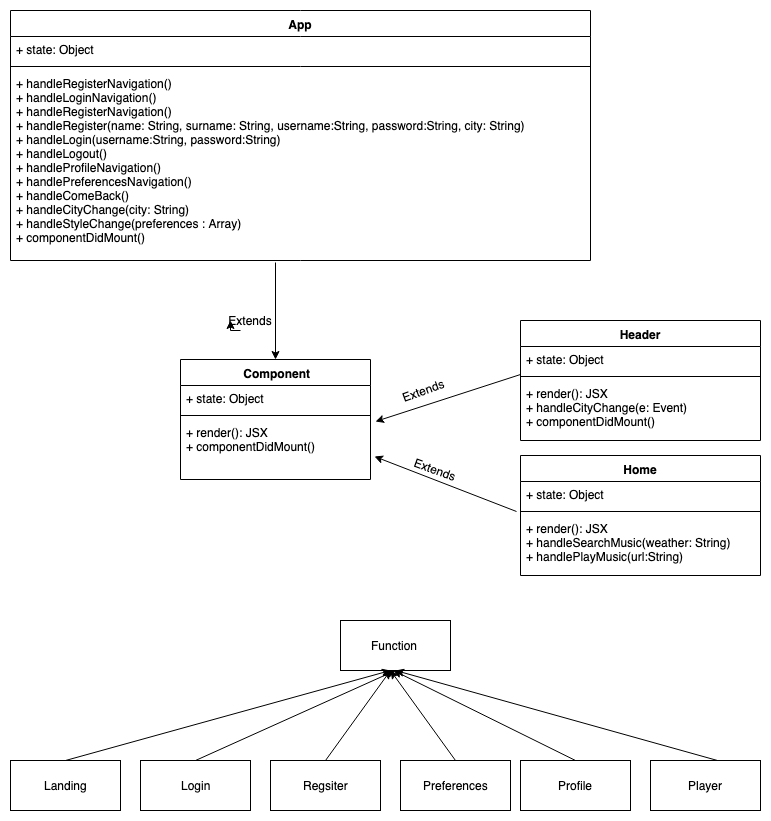

The diagram above was exported from draw.io. Its source (the exported page's mxGraphModel, read from the mxfile embedded in the PNG):
<mxGraphModel dx="837" dy="477" grid="1" gridSize="10" guides="1" tooltips="1" connect="1" arrows="1" fold="1" page="1" pageScale="1" pageWidth="827" pageHeight="1169" math="0" shadow="0">
  <root>
    <mxCell id="0" />
    <mxCell id="1" parent="0" />
    <mxCell id="5O0mLsrp4x9bBhUODrm5-1" value="App" style="swimlane;fontStyle=1;align=center;verticalAlign=top;childLayout=stackLayout;horizontal=1;startSize=26;horizontalStack=0;resizeParent=1;resizeParentMax=0;resizeLast=0;collapsible=1;marginBottom=0;" vertex="1" parent="1">
      <mxGeometry x="20" y="20" width="580" height="250" as="geometry" />
    </mxCell>
    <mxCell id="5O0mLsrp4x9bBhUODrm5-2" value="+ state: Object" style="text;strokeColor=none;fillColor=none;align=left;verticalAlign=top;spacingLeft=4;spacingRight=4;overflow=hidden;rotatable=0;points=[[0,0.5],[1,0.5]];portConstraint=eastwest;" vertex="1" parent="5O0mLsrp4x9bBhUODrm5-1">
      <mxGeometry y="26" width="580" height="26" as="geometry" />
    </mxCell>
    <mxCell id="5O0mLsrp4x9bBhUODrm5-3" value="" style="line;strokeWidth=1;fillColor=none;align=left;verticalAlign=middle;spacingTop=-1;spacingLeft=3;spacingRight=3;rotatable=0;labelPosition=right;points=[];portConstraint=eastwest;" vertex="1" parent="5O0mLsrp4x9bBhUODrm5-1">
      <mxGeometry y="52" width="580" height="8" as="geometry" />
    </mxCell>
    <mxCell id="5O0mLsrp4x9bBhUODrm5-4" value="+ handleRegisterNavigation()&#10;+ handleLoginNavigation()&#10;+ handleRegisterNavigation()&#10;+ handleRegister(name: String, surname: String, username:String, password:String, city: String)&#10;+ handleLogin(username:String, password:String)&#10;+ handleLogout()&#10;+ handleProfileNavigation()&#10;+ handlePreferencesNavigation()&#10;+ handleComeBack()&#10;+ handleCityChange(city: String)&#10;+ handleStyleChange(preferences : Array)&#10;+ componentDidMount()&#10;" style="text;strokeColor=none;fillColor=none;align=left;verticalAlign=top;spacingLeft=4;spacingRight=4;overflow=hidden;rotatable=0;points=[[0,0.5],[1,0.5]];portConstraint=eastwest;" vertex="1" parent="5O0mLsrp4x9bBhUODrm5-1">
      <mxGeometry y="60" width="580" height="190" as="geometry" />
    </mxCell>
    <mxCell id="5O0mLsrp4x9bBhUODrm5-5" value=" Component" style="swimlane;fontStyle=1;align=center;verticalAlign=top;childLayout=stackLayout;horizontal=1;startSize=26;horizontalStack=0;resizeParent=1;resizeParentMax=0;resizeLast=0;collapsible=1;marginBottom=0;" vertex="1" parent="1">
      <mxGeometry x="190" y="369" width="190" height="120" as="geometry" />
    </mxCell>
    <mxCell id="5O0mLsrp4x9bBhUODrm5-6" value="+ state: Object" style="text;strokeColor=none;fillColor=none;align=left;verticalAlign=top;spacingLeft=4;spacingRight=4;overflow=hidden;rotatable=0;points=[[0,0.5],[1,0.5]];portConstraint=eastwest;" vertex="1" parent="5O0mLsrp4x9bBhUODrm5-5">
      <mxGeometry y="26" width="190" height="26" as="geometry" />
    </mxCell>
    <mxCell id="5O0mLsrp4x9bBhUODrm5-7" value="" style="line;strokeWidth=1;fillColor=none;align=left;verticalAlign=middle;spacingTop=-1;spacingLeft=3;spacingRight=3;rotatable=0;labelPosition=right;points=[];portConstraint=eastwest;" vertex="1" parent="5O0mLsrp4x9bBhUODrm5-5">
      <mxGeometry y="52" width="190" height="8" as="geometry" />
    </mxCell>
    <mxCell id="5O0mLsrp4x9bBhUODrm5-8" value="+ render(): JSX&#10;+ componentDidMount()&#10;&#10;" style="text;strokeColor=none;fillColor=none;align=left;verticalAlign=top;spacingLeft=4;spacingRight=4;overflow=hidden;rotatable=0;points=[[0,0.5],[1,0.5]];portConstraint=eastwest;" vertex="1" parent="5O0mLsrp4x9bBhUODrm5-5">
      <mxGeometry y="60" width="190" height="60" as="geometry" />
    </mxCell>
    <mxCell id="5O0mLsrp4x9bBhUODrm5-9" value="" style="endArrow=classic;html=1;exitX=0.457;exitY=1.011;exitDx=0;exitDy=0;exitPerimeter=0;entryX=0.5;entryY=0;entryDx=0;entryDy=0;" edge="1" parent="1" source="5O0mLsrp4x9bBhUODrm5-4" target="5O0mLsrp4x9bBhUODrm5-5">
      <mxGeometry width="50" height="50" relative="1" as="geometry">
        <mxPoint x="20" y="540" as="sourcePoint" />
        <mxPoint x="70" y="490" as="targetPoint" />
      </mxGeometry>
    </mxCell>
    <mxCell id="5O0mLsrp4x9bBhUODrm5-10" value="Extends" style="text;html=1;strokeColor=none;fillColor=none;align=center;verticalAlign=middle;whiteSpace=wrap;rounded=0;" vertex="1" parent="1">
      <mxGeometry x="240" y="320" width="40" height="20" as="geometry" />
    </mxCell>
    <mxCell id="5O0mLsrp4x9bBhUODrm5-13" value="Header" style="swimlane;fontStyle=1;align=center;verticalAlign=top;childLayout=stackLayout;horizontal=1;startSize=26;horizontalStack=0;resizeParent=1;resizeParentMax=0;resizeLast=0;collapsible=1;marginBottom=0;" vertex="1" parent="1">
      <mxGeometry x="530" y="330" width="240" height="120" as="geometry" />
    </mxCell>
    <mxCell id="5O0mLsrp4x9bBhUODrm5-14" value="+ state: Object" style="text;strokeColor=none;fillColor=none;align=left;verticalAlign=top;spacingLeft=4;spacingRight=4;overflow=hidden;rotatable=0;points=[[0,0.5],[1,0.5]];portConstraint=eastwest;" vertex="1" parent="5O0mLsrp4x9bBhUODrm5-13">
      <mxGeometry y="26" width="240" height="26" as="geometry" />
    </mxCell>
    <mxCell id="5O0mLsrp4x9bBhUODrm5-15" value="" style="line;strokeWidth=1;fillColor=none;align=left;verticalAlign=middle;spacingTop=-1;spacingLeft=3;spacingRight=3;rotatable=0;labelPosition=right;points=[];portConstraint=eastwest;" vertex="1" parent="5O0mLsrp4x9bBhUODrm5-13">
      <mxGeometry y="52" width="240" height="8" as="geometry" />
    </mxCell>
    <mxCell id="5O0mLsrp4x9bBhUODrm5-16" value="+ render(): JSX&#10;+ handleCityChange(e: Event)&#10;+ componentDidMount()&#10;" style="text;strokeColor=none;fillColor=none;align=left;verticalAlign=top;spacingLeft=4;spacingRight=4;overflow=hidden;rotatable=0;points=[[0,0.5],[1,0.5]];portConstraint=eastwest;" vertex="1" parent="5O0mLsrp4x9bBhUODrm5-13">
      <mxGeometry y="60" width="240" height="60" as="geometry" />
    </mxCell>
    <mxCell id="5O0mLsrp4x9bBhUODrm5-18" value="" style="endArrow=classic;html=1;exitX=0;exitY=-0.1;exitDx=0;exitDy=0;exitPerimeter=0;entryX=1.026;entryY=0.033;entryDx=0;entryDy=0;entryPerimeter=0;" edge="1" parent="1" source="5O0mLsrp4x9bBhUODrm5-16" target="5O0mLsrp4x9bBhUODrm5-8">
      <mxGeometry width="50" height="50" relative="1" as="geometry">
        <mxPoint x="295" y="282" as="sourcePoint" />
        <mxPoint x="365" y="356" as="targetPoint" />
      </mxGeometry>
    </mxCell>
    <mxCell id="5O0mLsrp4x9bBhUODrm5-19" value="Extends" style="text;html=1;strokeColor=none;fillColor=none;align=center;verticalAlign=middle;whiteSpace=wrap;rounded=0;rotation=-20;" vertex="1" parent="1">
      <mxGeometry x="413" y="390" width="40" height="20" as="geometry" />
    </mxCell>
    <mxCell id="5O0mLsrp4x9bBhUODrm5-20" value="Home" style="swimlane;fontStyle=1;align=center;verticalAlign=top;childLayout=stackLayout;horizontal=1;startSize=26;horizontalStack=0;resizeParent=1;resizeParentMax=0;resizeLast=0;collapsible=1;marginBottom=0;" vertex="1" parent="1">
      <mxGeometry x="530" y="465" width="240" height="120" as="geometry" />
    </mxCell>
    <mxCell id="5O0mLsrp4x9bBhUODrm5-21" value="+ state: Object" style="text;strokeColor=none;fillColor=none;align=left;verticalAlign=top;spacingLeft=4;spacingRight=4;overflow=hidden;rotatable=0;points=[[0,0.5],[1,0.5]];portConstraint=eastwest;" vertex="1" parent="5O0mLsrp4x9bBhUODrm5-20">
      <mxGeometry y="26" width="240" height="26" as="geometry" />
    </mxCell>
    <mxCell id="5O0mLsrp4x9bBhUODrm5-22" value="" style="line;strokeWidth=1;fillColor=none;align=left;verticalAlign=middle;spacingTop=-1;spacingLeft=3;spacingRight=3;rotatable=0;labelPosition=right;points=[];portConstraint=eastwest;" vertex="1" parent="5O0mLsrp4x9bBhUODrm5-20">
      <mxGeometry y="52" width="240" height="8" as="geometry" />
    </mxCell>
    <mxCell id="5O0mLsrp4x9bBhUODrm5-23" value="+ render(): JSX&#10;+ handleSearchMusic(weather: String)&#10;+ handlePlayMusic(url:String)&#10;&#10;" style="text;strokeColor=none;fillColor=none;align=left;verticalAlign=top;spacingLeft=4;spacingRight=4;overflow=hidden;rotatable=0;points=[[0,0.5],[1,0.5]];portConstraint=eastwest;" vertex="1" parent="5O0mLsrp4x9bBhUODrm5-20">
      <mxGeometry y="60" width="240" height="60" as="geometry" />
    </mxCell>
    <mxCell id="5O0mLsrp4x9bBhUODrm5-24" value="" style="endArrow=classic;html=1;exitX=-0.017;exitY=-0.067;exitDx=0;exitDy=0;exitPerimeter=0;entryX=1.021;entryY=0.617;entryDx=0;entryDy=0;entryPerimeter=0;" edge="1" parent="1" source="5O0mLsrp4x9bBhUODrm5-23" target="5O0mLsrp4x9bBhUODrm5-8">
      <mxGeometry width="50" height="50" relative="1" as="geometry">
        <mxPoint x="520" y="410" as="sourcePoint" />
        <mxPoint x="335" y="442" as="targetPoint" />
      </mxGeometry>
    </mxCell>
    <mxCell id="5O0mLsrp4x9bBhUODrm5-25" value="Extends" style="text;html=1;strokeColor=none;fillColor=none;align=center;verticalAlign=middle;whiteSpace=wrap;rounded=0;rotation=20;" vertex="1" parent="1">
      <mxGeometry x="425" y="469" width="40" height="20" as="geometry" />
    </mxCell>
    <mxCell id="5O0mLsrp4x9bBhUODrm5-26" value="Function&amp;nbsp;" style="html=1;" vertex="1" parent="1">
      <mxGeometry x="350" y="630" width="110" height="50" as="geometry" />
    </mxCell>
    <mxCell id="5O0mLsrp4x9bBhUODrm5-27" value="Landing" style="html=1;" vertex="1" parent="1">
      <mxGeometry x="20" y="770" width="110" height="50" as="geometry" />
    </mxCell>
    <mxCell id="5O0mLsrp4x9bBhUODrm5-28" value="Login" style="html=1;" vertex="1" parent="1">
      <mxGeometry x="150" y="770" width="110" height="50" as="geometry" />
    </mxCell>
    <mxCell id="5O0mLsrp4x9bBhUODrm5-29" value="Regsiter" style="html=1;" vertex="1" parent="1">
      <mxGeometry x="280" y="770" width="110" height="50" as="geometry" />
    </mxCell>
    <mxCell id="5O0mLsrp4x9bBhUODrm5-30" value="Preferences" style="html=1;" vertex="1" parent="1">
      <mxGeometry x="410" y="770" width="110" height="50" as="geometry" />
    </mxCell>
    <mxCell id="5O0mLsrp4x9bBhUODrm5-31" value="Profile" style="html=1;" vertex="1" parent="1">
      <mxGeometry x="530" y="770" width="110" height="50" as="geometry" />
    </mxCell>
    <mxCell id="5O0mLsrp4x9bBhUODrm5-32" value="Player" style="html=1;" vertex="1" parent="1">
      <mxGeometry x="660" y="770" width="110" height="50" as="geometry" />
    </mxCell>
    <mxCell id="5O0mLsrp4x9bBhUODrm5-33" style="edgeStyle=orthogonalEdgeStyle;rounded=0;orthogonalLoop=1;jettySize=auto;html=1;exitX=0.25;exitY=1;exitDx=0;exitDy=0;entryX=0;entryY=0.5;entryDx=0;entryDy=0;" edge="1" parent="1" source="5O0mLsrp4x9bBhUODrm5-10" target="5O0mLsrp4x9bBhUODrm5-10">
      <mxGeometry relative="1" as="geometry" />
    </mxCell>
    <mxCell id="5O0mLsrp4x9bBhUODrm5-36" value="" style="endArrow=classic;html=1;exitX=-0.017;exitY=-0.067;exitDx=0;exitDy=0;exitPerimeter=0;entryX=0.5;entryY=1;entryDx=0;entryDy=0;" edge="1" parent="1" target="5O0mLsrp4x9bBhUODrm5-26">
      <mxGeometry width="50" height="50" relative="1" as="geometry">
        <mxPoint x="727" y="770" as="sourcePoint" />
        <mxPoint x="585" y="715" as="targetPoint" />
      </mxGeometry>
    </mxCell>
    <mxCell id="5O0mLsrp4x9bBhUODrm5-37" value="" style="endArrow=classic;html=1;exitX=0.5;exitY=0;exitDx=0;exitDy=0;" edge="1" parent="1" source="5O0mLsrp4x9bBhUODrm5-31">
      <mxGeometry width="50" height="50" relative="1" as="geometry">
        <mxPoint x="737" y="780" as="sourcePoint" />
        <mxPoint x="403" y="680" as="targetPoint" />
      </mxGeometry>
    </mxCell>
    <mxCell id="5O0mLsrp4x9bBhUODrm5-38" value="" style="endArrow=classic;html=1;exitX=0.5;exitY=0;exitDx=0;exitDy=0;" edge="1" parent="1" source="5O0mLsrp4x9bBhUODrm5-30">
      <mxGeometry width="50" height="50" relative="1" as="geometry">
        <mxPoint x="595" y="780" as="sourcePoint" />
        <mxPoint x="400" y="680" as="targetPoint" />
      </mxGeometry>
    </mxCell>
    <mxCell id="5O0mLsrp4x9bBhUODrm5-39" value="" style="endArrow=classic;html=1;exitX=0.5;exitY=0;exitDx=0;exitDy=0;" edge="1" parent="1" source="5O0mLsrp4x9bBhUODrm5-29">
      <mxGeometry width="50" height="50" relative="1" as="geometry">
        <mxPoint x="475" y="780" as="sourcePoint" />
        <mxPoint x="400" y="680" as="targetPoint" />
      </mxGeometry>
    </mxCell>
    <mxCell id="5O0mLsrp4x9bBhUODrm5-40" value="" style="endArrow=classic;html=1;exitX=0.5;exitY=0;exitDx=0;exitDy=0;entryX=0.5;entryY=1;entryDx=0;entryDy=0;" edge="1" parent="1" source="5O0mLsrp4x9bBhUODrm5-28" target="5O0mLsrp4x9bBhUODrm5-26">
      <mxGeometry width="50" height="50" relative="1" as="geometry">
        <mxPoint x="215" y="760" as="sourcePoint" />
        <mxPoint x="280" y="670" as="targetPoint" />
      </mxGeometry>
    </mxCell>
    <mxCell id="5O0mLsrp4x9bBhUODrm5-41" value="" style="endArrow=classic;html=1;exitX=0.5;exitY=0;exitDx=0;exitDy=0;" edge="1" parent="1" source="5O0mLsrp4x9bBhUODrm5-27">
      <mxGeometry width="50" height="50" relative="1" as="geometry">
        <mxPoint x="110" y="770" as="sourcePoint" />
        <mxPoint x="400" y="680" as="targetPoint" />
      </mxGeometry>
    </mxCell>
  </root>
</mxGraphModel>